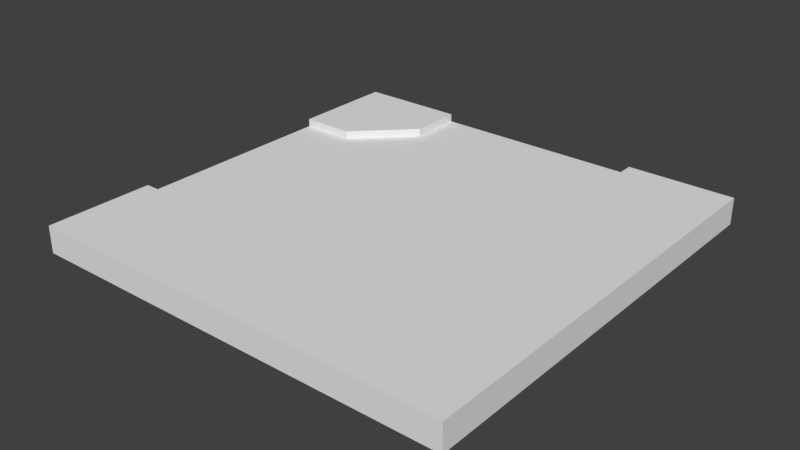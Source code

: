 # Source: Road_Turn_Ireland.blend  (saved by Blender 2.78.0; exported with 4.5.12 LTS)
import bpy
from mathutils import Matrix  # noqa: F401  (used for matrix-valued properties, if any)

bpy.ops.wm.read_factory_settings(use_empty=True)
scene = bpy.context.scene
scene.name = 'Scene'

# ---- collections
col_collection_1 = bpy.data.collections.new('Collection 1'); scene.collection.children.link(col_collection_1)

# ---- materials (node trees are filled in below, after node groups)
mat_material = bpy.data.materials.new('Material')
mat_material.alpha_threshold = 0.0
mat_material.use_transparent_shadow = False
mat_material.roughness = 0.5
mat_material.line_color = (0.0, 0.0, 0.0, 1.0)

# ---- material node trees

# ---- world
world_world = bpy.data.worlds.new('World'); scene.world = world_world
world_world.color = (0.05088, 0.05088, 0.05088)
world_world.use_sun_shadow = False
world_world.sun_shadow_jitter_overblur = 0.0
world_world.cycles.sampling_method = 'MANUAL'

# ---- meshes
me_cube = bpy.data.meshes.new('Cube')
me_cube.from_pydata([(8.0, 8.0, 0.25), (8.0, -8.0, 0.25), (-8.0, -8.0, 0.25), (-8.0, 8.0, 0.25), (5.0, -4.0, 0.25), (4.0, 8.0, 0.25), (4.0, -4.0, 0.25), (-4.0, 8.0, 0.25), (8.0, 4.0, 0.25), (5.0, 4.0, 0.25), (8.0, -4.0, 0.25), (-8.0, 4.0, 0.25), (-5.0, 5.0, 0.25), (-8.0, -4.0, 0.25), (4.0, 8.0, -0.05), (-4.0, 8.0, -0.05), (8.0, 4.0, -0.05), (8.0, -4.0, -0.75), (8.0, -4.0, -0.05), (-8.0, 4.0, -0.05), (-5.0, 5.0, -0.05), (-8.0, -4.0, -0.05), (8.0, 4.0, -0.05), (-8.0, 4.0, -0.05), (-8.0, -4.0, -0.05), (8.0, -4.0, -0.05), (6.0, 8.0, 0.25), (6.0, 4.0, 0.25), (8.0, 4.0, -0.75), (8.0, 6.0, 0.25), (4.0, 4.0, 0.25), (4.0, 4.0, -0.05), (6.0, 6.0, 0.25), (-6.0, 8.0, 0.25), (-6.0, 4.0, 0.25), (-6.0, 4.0, -0.05), (-8.0, 6.0, 0.25), (-4.0, 6.0, 0.25), (-4.0, 6.0, -0.05), (-6.0, 6.0, 0.25), (-8.0, -6.0, 0.25), (-6.0, -8.0, 0.25), (-6.0, -4.0, 0.25), (-6.0, -4.0, -0.05), (-6.0, -6.0, 0.25), (6.0, -8.0, 0.25), (6.0, -4.0, 0.25), (6.0, -4.0, -0.05), (8.0, -6.0, 0.25), (6.0, -6.0, 0.25), (8.0, 8.0, -0.75), (8.0, -8.0, -0.75), (-8.0, -8.0, -0.75), (-8.0, 8.0, -0.75), (4.0, 8.0, -0.75), (-4.0, 8.0, -0.75), (8.0, 4.0, -0.75), (-8.0, 4.0, -0.75), (6.0, 8.0, -0.75), (8.0, 6.0, -0.75), (-6.0, 8.0, -0.75), (-8.0, 6.0, -0.75), (-6.0, -8.0, -0.75), (6.0, -8.0, -0.75), (8.0, 8.0, -0.75), (8.0, 6.0, -0.75), (-8.0, 8.0, -0.75), (-6.0, 8.0, -0.75), (6.0, -4.0, 0.25), (8.0, -4.0, 0.25), (4.0, -4.0, -0.05), (8.0, -8.0, -0.75), (8.0, -6.0, -0.75), (8.0, -4.0, -0.05), (8.0, -4.0, -0.75), (4.0, 4.0, -0.05), (4.0, -4.0, -0.05), (-4.0, -4.0, -0.05), (-6.0, 6.0, -0.05), (4.0, 8.0, -0.05), (-4.0, 8.0, -0.05)], [], [(44, 40, 2, 41), (32, 30, 9, 27), (46, 10, 18, 47), (39, 36, 11, 34), (30, 5, 14, 31), (34, 11, 19, 35), (41, 45, 49, 44), (37, 12, 20, 38), (27, 9, 4, 68), (78, 23, 24, 77), (8, 27, 68, 69), (29, 32, 27, 8), (0, 26, 32, 29), (48, 1, 71, 72), (26, 5, 30, 32), (12, 34, 35, 20), (37, 39, 34, 12), (7, 33, 39, 37), (7, 37, 38, 15), (33, 3, 36, 39), (42, 13, 40, 44), (13, 42, 43, 21), (44, 49, 46, 42), (48, 49, 45, 1), (10, 46, 49, 48), (42, 46, 47, 43), (45, 41, 62, 63), (1, 45, 63, 51), (5, 26, 58, 54), (29, 8, 56, 59), (33, 7, 55, 60), (41, 2, 52, 62), (36, 3, 53, 61), (11, 36, 61, 57), (26, 0, 50, 58), (0, 29, 65, 64), (3, 33, 67, 66), (22, 75, 76, 25), (10, 48, 72, 17), (30, 31, 70, 6), (16, 8, 69, 73), (9, 30, 6, 4), (22, 25, 74, 28), (75, 78, 77, 76), (78, 75, 79, 80)])
_uv = me_cube.uv_layers.new(name='UVMap')
_uv.uv.foreach_set('vector', [0.9933, 0.01372, 0.9933, 0.01382, 0.9932, 0.01382, 0.9932, 0.01372, 0.9931, 0.01419, 0.9931, 0.01429, 0.993, 0.01429, 0.993, 0.01419, 0.9929, 0.01419, 0.9929, 0.01409, 0.9929, 0.01409, 0.9929, 0.01419, 0.9935, 0.01372, 0.9935, 0.01382, 0.9934, 0.01382, 0.9934, 0.01372, 0.9931, 0.01429, 0.9932, 0.01429, 0.9932, 0.01429, 0.9931, 0.01429, 0.9934, 0.01372, 0.9934, 0.01382, 0.9934, 0.01382, 0.9934, 0.01372, 0.9928, 0.01419, 0.9928, 0.01419, 0.9933, 0.01372, 0.9932, 0.01372, 0.9935, 0.01362, 0.9934, 0.01362, 0.9934, 0.01362, 0.9935, 0.01362, 0.993, 0.01419, 0.993, 0.01429, 0.993, 0.01429, 0.993, 0.01419, 0.7951, 0.7155, 0.7951, 0.836, 0.2049, 0.836, 0.2049, 0.7155, 0.993, 0.01409, 0.993, 0.01419, 0.993, 0.01419, 0.993, 0.01409, 0.9931, 0.01409, 0.9931, 0.01419, 0.993, 0.01419, 0.993, 0.01409, 0.9932, 0.01409, 0.9932, 0.01419, 0.9931, 0.01419, 0.9931, 0.01409, 0.9928, 0.01409, 0.9928, 0.01409, 0.9928, 0.01409, 0.9928, 0.01409, 0.9932, 0.01419, 0.9932, 0.01429, 0.9931, 0.01429, 0.9931, 0.01419, 0.9934, 0.01362, 0.9934, 0.01372, 0.9934, 0.01372, 0.9934, 0.01362, 0.9935, 0.01362, 0.9935, 0.01372, 0.9934, 0.01372, 0.9934, 0.01362, 0.9936, 0.01362, 0.9936, 0.01372, 0.9935, 0.01372, 0.9935, 0.01362, 0.9936, 0.01362, 0.9935, 0.01362, 0.9935, 0.01362, 0.9936, 0.01362, 0.9936, 0.01372, 0.9936, 0.01382, 0.9935, 0.01382, 0.9935, 0.01372, 0.9933, 0.01372, 0.9933, 0.01382, 0.9933, 0.01382, 0.9933, 0.01372, 0.9933, 0.01382, 0.9933, 0.01372, 0.9933, 0.01372, 0.9933, 0.01382, 0.9928, 0.01419, 0.9929, 0.01419, 0.9933, 0.01372, 0.9933, 0.01372, 0.9928, 0.01409, 0.9928, 0.01419, 0.9928, 0.01419, 0.9928, 0.01409, 0.9929, 0.01409, 0.9929, 0.01419, 0.9928, 0.01419, 0.9928, 0.01409, 0.9929, 0.01419, 0.9929, 0.01419, 0.9933, 0.01372, 0.9933, 0.01372, 0.9928, 0.01419, 0.9928, 0.01419, 0.9928, 0.01419, 0.9928, 0.01419, 0.9928, 0.01409, 0.9928, 0.01419, 0.9928, 0.01419, 0.9928, 0.01409, 0.9932, 0.01429, 0.9932, 0.01419, 0.9932, 0.01419, 0.9932, 0.01429, 0.9931, 0.01409, 0.993, 0.01409, 0.993, 0.01409, 0.9931, 0.01409, 0.9936, 0.01372, 0.9936, 0.01362, 0.9936, 0.01362, 0.9936, 0.01372, 0.9932, 0.01372, 0.9932, 0.01382, 0.9932, 0.01382, 0.9932, 0.01372, 0.9935, 0.01382, 0.9936, 0.01382, 0.9936, 0.01382, 0.9935, 0.01382, 0.9934, 0.01382, 0.9935, 0.01382, 0.9935, 0.01382, 0.9934, 0.01382, 0.9932, 0.01419, 0.9932, 0.01409, 0.9932, 0.01409, 0.9932, 0.01419, 0.9932, 0.01409, 0.9931, 0.01409, 0.9931, 0.01409, 0.9932, 0.01409, 0.9936, 0.01382, 0.9936, 0.01372, 0.9936, 0.01372, 0.9936, 0.01382, 0.9749, 0.09705, 0.9749, 0.4849, 0.02509, 0.4849, 0.02509, 0.09705, 0.9929, 0.01409, 0.9928, 0.01409, 0.9928, 0.01409, 0.9929, 0.01409, 0.9931, 0.01429, 0.9931, 0.01429, 0.9931, 0.01429, 0.9931, 0.01429, 0.993, 0.01576, 0.993, 0.01576, 0.9929, 0.01576, 0.9929, 0.01576, 0.993, 0.01429, 0.9931, 0.01429, 0.9931, 0.01429, 0.993, 0.01429, 0.993, 0.01576, 0.993, 0.01576, 0.993, 0.01575, 0.993, 0.01575, 0.8005, 0.5205, 0.8005, 0.6432, 0.1995, 0.6432, 0.1995, 0.5205, 0.2856, 0.3549, 0.7144, 0.3549, 0.7144, 0.6148, 0.2856, 0.6148])
me_cube.materials.append(mat_material)
me_cube.use_remesh_preserve_volume = False
me_cube.use_remesh_preserve_attributes = False
me_cube.use_mirror_vertex_groups = False
me_cube.update()

# ---- objects
ob_turn = bpy.data.objects.new('Turn', me_cube)

# ---- transforms, parenting, visibility, modifiers, constraints
ob_turn.location = (0.0, 0.0, 0.0)
ob_turn.lock_rotations_4d = False
ob_turn.empty_display_type = 'ARROWS'
ob_turn.lineart.crease_threshold = 0.0

# ---- collection membership
col_collection_1.objects.link(ob_turn)

# ---- scene / render settings (as saved in the file)
scene.frame_start = 1; scene.frame_end = 250; scene.frame_set(1)
scene.render.engine = 'BLENDER_EEVEE_NEXT'
scene.render.resolution_percentage = 50
scene.render.dither_intensity = 0.0
scene.cycles.use_denoising = False
scene.cycles.samples = 128
scene.cycles.sampling_pattern = 'TABULATED_SOBOL'
scene.cycles.light_sampling_threshold = 0.0
scene.cycles.use_adaptive_sampling = False
scene.cycles.use_light_tree = False
scene.cycles.blur_glossy = 0.0
scene.cycles.sample_clamp_indirect = 0.0
scene.view_settings.view_transform = 'Standard'
bpy.context.view_layer.update()

# ---- added for rendering (the .blend has no active camera and no usable light): camera, sun
cam_auto = bpy.data.cameras.new('AutoCamera')
cam_auto.lens = 50.0
cam_auto.sensor_width = 36.0
cam_auto.clip_end = 1000.0
ob_auto_camera = bpy.data.objects.new('AutoCamera', cam_auto)
scene.collection.objects.link(ob_auto_camera)
ob_auto_camera.location = (20.9559, -25.1471, 16.5147)
ob_auto_camera.rotation_euler = (1.09748, -7.21219e-08, 0.694738)
scene.camera = ob_auto_camera
light_auto_sun = bpy.data.lights.new('AutoSun', 'SUN')
light_auto_sun.energy = 3.0
light_auto_sun.angle = 0.0523599
ob_auto_sun = bpy.data.objects.new('AutoSun', light_auto_sun)
scene.collection.objects.link(ob_auto_sun)
ob_auto_sun.rotation_euler = (0.872665, 0.174533, 0.523599)
bpy.context.view_layer.update()
